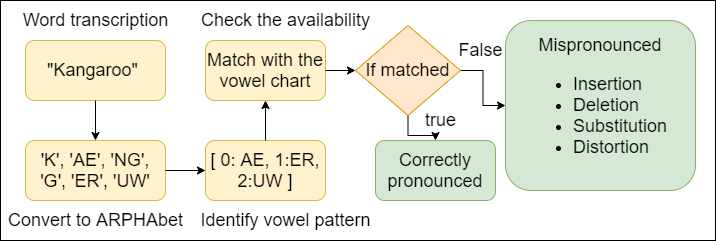

The diagram above was exported from draw.io. Its source (the exported page's mxGraphModel, read from the mxfile embedded in the PNG):
<mxGraphModel dx="1086" dy="806" grid="1" gridSize="10" guides="1" tooltips="1" connect="1" arrows="1" fold="1" page="1" pageScale="1" pageWidth="850" pageHeight="1100" math="0" shadow="0">
  <root>
    <mxCell id="0" />
    <mxCell id="1" parent="0" />
    <mxCell id="niAizos_rTGjL2A3P8FS-1" value="" style="rounded=0;whiteSpace=wrap;html=1;fillColor=none;" parent="1" vertex="1">
      <mxGeometry x="95" y="80" width="715" height="240" as="geometry" />
    </mxCell>
    <mxCell id="VqcjrYPz2QqGmUFdix94-1" value="&lt;font style=&quot;font-size: 18px&quot;&gt;&quot;Kangaroo&quot;&amp;nbsp;&lt;/font&gt;" style="rounded=1;whiteSpace=wrap;html=1;fillColor=#fff2cc;strokeColor=#d6b656;" parent="1" vertex="1">
      <mxGeometry x="120" y="120" width="140" height="60" as="geometry" />
    </mxCell>
    <mxCell id="VqcjrYPz2QqGmUFdix94-2" value="&lt;font style=&quot;font-size: 18px&quot;&gt;'K', 'AE', 'NG', 'G', 'ER', 'UW'&lt;/font&gt;" style="rounded=1;whiteSpace=wrap;html=1;strokeColor=#d6b656;fillColor=#fff2cc;" parent="1" vertex="1">
      <mxGeometry x="120" y="220" width="140" height="60" as="geometry" />
    </mxCell>
    <mxCell id="VqcjrYPz2QqGmUFdix94-3" value="&lt;font style=&quot;font-size: 18px&quot;&gt;[ 0: AE, 1:ER, 2:UW ]&lt;/font&gt;" style="rounded=1;whiteSpace=wrap;html=1;strokeColor=#d6b656;fillColor=#fff2cc;" parent="1" vertex="1">
      <mxGeometry x="300" y="220" width="120" height="60" as="geometry" />
    </mxCell>
    <mxCell id="VqcjrYPz2QqGmUFdix94-4" value="&lt;font style=&quot;font-size: 18px&quot;&gt;Match with the vowel chart&lt;/font&gt;" style="rounded=1;whiteSpace=wrap;html=1;strokeColor=#d6b656;fillColor=#fff2cc;" parent="1" vertex="1">
      <mxGeometry x="300" y="120" width="120" height="60" as="geometry" />
    </mxCell>
    <mxCell id="VqcjrYPz2QqGmUFdix94-8" value="" style="edgeStyle=orthogonalEdgeStyle;rounded=0;orthogonalLoop=1;jettySize=auto;html=1;" parent="1" source="VqcjrYPz2QqGmUFdix94-5" target="VqcjrYPz2QqGmUFdix94-9" edge="1">
      <mxGeometry relative="1" as="geometry">
        <mxPoint x="300" y="480" as="targetPoint" />
      </mxGeometry>
    </mxCell>
    <mxCell id="VqcjrYPz2QqGmUFdix94-10" value="" style="edgeStyle=orthogonalEdgeStyle;rounded=0;orthogonalLoop=1;jettySize=auto;html=1;" parent="1" source="VqcjrYPz2QqGmUFdix94-5" target="VqcjrYPz2QqGmUFdix94-6" edge="1">
      <mxGeometry relative="1" as="geometry" />
    </mxCell>
    <mxCell id="VqcjrYPz2QqGmUFdix94-5" value="&lt;font style=&quot;font-size: 18px&quot;&gt;If matched&lt;/font&gt;" style="rhombus;whiteSpace=wrap;html=1;fillColor=#ffe6cc;strokeColor=#d79b00;" parent="1" vertex="1">
      <mxGeometry x="450" y="105" width="105" height="90" as="geometry" />
    </mxCell>
    <mxCell id="VqcjrYPz2QqGmUFdix94-6" value="&lt;font style=&quot;font-size: 18px&quot;&gt;Correctly pronounced&lt;/font&gt;" style="rounded=1;whiteSpace=wrap;html=1;fillColor=#d5e8d4;strokeColor=#82b366;" parent="1" vertex="1">
      <mxGeometry x="470" y="220" width="120" height="60" as="geometry" />
    </mxCell>
    <mxCell id="VqcjrYPz2QqGmUFdix94-9" value="&lt;font style=&quot;font-size: 18px&quot;&gt;Mispronounced&lt;br&gt;&lt;/font&gt;&lt;ul style=&quot;font-size: 18px&quot;&gt;&lt;li style=&quot;text-align: left&quot;&gt;&lt;font style=&quot;font-size: 18px&quot;&gt;Insertion&lt;/font&gt;&lt;/li&gt;&lt;li style=&quot;text-align: left&quot;&gt;&lt;font style=&quot;font-size: 18px&quot;&gt;Deletion&lt;/font&gt;&lt;/li&gt;&lt;li style=&quot;text-align: left&quot;&gt;&lt;font style=&quot;font-size: 18px&quot;&gt;Substitution&lt;/font&gt;&lt;/li&gt;&lt;li style=&quot;text-align: left&quot;&gt;&lt;font style=&quot;font-size: 18px&quot;&gt;Distortion&lt;/font&gt;&lt;/li&gt;&lt;/ul&gt;" style="rounded=1;whiteSpace=wrap;html=1;strokeColor=#82b366;fillColor=#d5e8d4;" parent="1" vertex="1">
      <mxGeometry x="600" y="100" width="190" height="170" as="geometry" />
    </mxCell>
    <mxCell id="VqcjrYPz2QqGmUFdix94-11" value="" style="endArrow=classic;html=1;exitX=0.5;exitY=1;exitDx=0;exitDy=0;" parent="1" source="VqcjrYPz2QqGmUFdix94-1" target="VqcjrYPz2QqGmUFdix94-2" edge="1">
      <mxGeometry width="50" height="50" relative="1" as="geometry">
        <mxPoint x="400" y="390" as="sourcePoint" />
        <mxPoint x="450" y="340" as="targetPoint" />
      </mxGeometry>
    </mxCell>
    <mxCell id="VqcjrYPz2QqGmUFdix94-12" value="" style="endArrow=classic;html=1;exitX=1;exitY=0.5;exitDx=0;exitDy=0;entryX=0;entryY=0.5;entryDx=0;entryDy=0;" parent="1" source="VqcjrYPz2QqGmUFdix94-2" target="VqcjrYPz2QqGmUFdix94-3" edge="1">
      <mxGeometry width="50" height="50" relative="1" as="geometry">
        <mxPoint x="400" y="390" as="sourcePoint" />
        <mxPoint x="450" y="340" as="targetPoint" />
      </mxGeometry>
    </mxCell>
    <mxCell id="VqcjrYPz2QqGmUFdix94-13" value="" style="endArrow=classic;html=1;exitX=0.5;exitY=0;exitDx=0;exitDy=0;entryX=0.5;entryY=1;entryDx=0;entryDy=0;" parent="1" source="VqcjrYPz2QqGmUFdix94-3" target="VqcjrYPz2QqGmUFdix94-4" edge="1">
      <mxGeometry width="50" height="50" relative="1" as="geometry">
        <mxPoint x="400" y="390" as="sourcePoint" />
        <mxPoint x="360" y="170" as="targetPoint" />
      </mxGeometry>
    </mxCell>
    <mxCell id="VqcjrYPz2QqGmUFdix94-14" value="" style="endArrow=classic;html=1;exitX=1;exitY=0.5;exitDx=0;exitDy=0;entryX=0;entryY=0.5;entryDx=0;entryDy=0;" parent="1" source="VqcjrYPz2QqGmUFdix94-4" target="VqcjrYPz2QqGmUFdix94-5" edge="1">
      <mxGeometry width="50" height="50" relative="1" as="geometry">
        <mxPoint x="400" y="390" as="sourcePoint" />
        <mxPoint x="450" y="340" as="targetPoint" />
      </mxGeometry>
    </mxCell>
    <mxCell id="nwYDm_SKS7FniWdvth2b-1" value="&lt;font style=&quot;font-size: 18px&quot;&gt;Word transcription&lt;/font&gt;" style="text;html=1;align=center;verticalAlign=middle;resizable=0;points=[];autosize=1;" parent="1" vertex="1">
      <mxGeometry x="110" y="90" width="160" height="20" as="geometry" />
    </mxCell>
    <mxCell id="nwYDm_SKS7FniWdvth2b-2" value="&lt;font style=&quot;font-size: 18px&quot;&gt;Convert to ARPHAbet&lt;/font&gt;" style="text;html=1;align=center;verticalAlign=middle;resizable=0;points=[];autosize=1;" parent="1" vertex="1">
      <mxGeometry x="95" y="290" width="190" height="20" as="geometry" />
    </mxCell>
    <mxCell id="nwYDm_SKS7FniWdvth2b-3" value="&lt;font style=&quot;font-size: 18px&quot;&gt;Identify vowel pattern&lt;/font&gt;" style="text;html=1;align=center;verticalAlign=middle;resizable=0;points=[];autosize=1;" parent="1" vertex="1">
      <mxGeometry x="285" y="290" width="190" height="20" as="geometry" />
    </mxCell>
    <mxCell id="nwYDm_SKS7FniWdvth2b-4" value="&lt;font style=&quot;font-size: 18px&quot;&gt;Check the availability&lt;/font&gt;" style="text;html=1;align=center;verticalAlign=middle;resizable=0;points=[];autosize=1;" parent="1" vertex="1">
      <mxGeometry x="290" y="90" width="180" height="20" as="geometry" />
    </mxCell>
    <mxCell id="nwYDm_SKS7FniWdvth2b-5" value="&lt;font style=&quot;font-size: 18px&quot;&gt;true&lt;/font&gt;" style="text;html=1;align=center;verticalAlign=middle;resizable=0;points=[];autosize=1;" parent="1" vertex="1">
      <mxGeometry x="510" y="190" width="50" height="20" as="geometry" />
    </mxCell>
    <mxCell id="nwYDm_SKS7FniWdvth2b-6" value="&lt;font style=&quot;font-size: 18px&quot;&gt;False&lt;/font&gt;" style="text;html=1;align=center;verticalAlign=middle;resizable=0;points=[];autosize=1;" parent="1" vertex="1">
      <mxGeometry x="545" y="120" width="60" height="20" as="geometry" />
    </mxCell>
  </root>
</mxGraphModel>